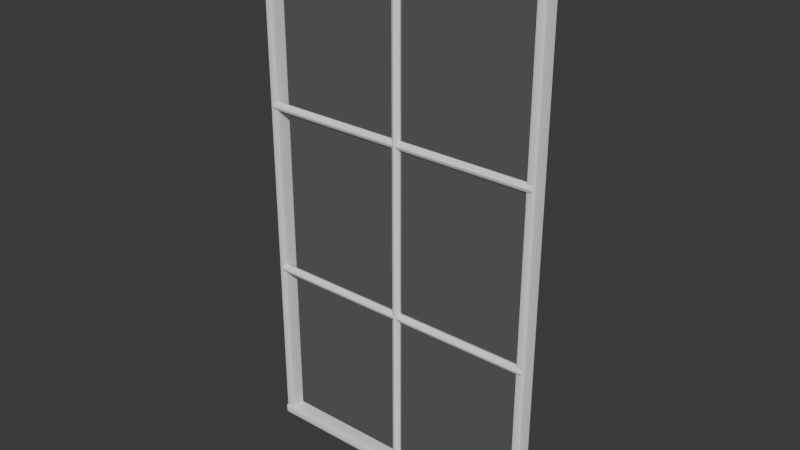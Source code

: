 # Source: 6_.blend  (saved by Blender 5.1.30; exported with 4.5.12 LTS)
import bpy
from mathutils import Matrix  # noqa: F401  (used for matrix-valued properties, if any)

bpy.ops.wm.read_factory_settings(use_empty=True)
scene = bpy.context.scene
scene.name = 'Scene'

# ---- collections
col_collection = bpy.data.collections.new('Collection'); scene.collection.children.link(col_collection)

# ---- materials (node trees are filled in below, after node groups)
mat_mat_windowframe_white = bpy.data.materials.new('Mat_WindowFrame_White')
mat_mat_window_glass_002 = bpy.data.materials.new('Mat_Window_Glass.002')
mat_mat_window_glass_002.surface_render_method = 'BLENDED'
mat_mat_window_glass_002.blend_method = 'BLEND'
mat_mat_windowframe_darkwood_001 = bpy.data.materials.new('Mat_WindowFrame_DarkWood.001')
mat_mat_windowframe_white_002 = bpy.data.materials.new('Mat_WindowFrame_White.002')
mat_mat_windowframe_white_005 = bpy.data.materials.new('Mat_WindowFrame_White.005')

# ---- material node trees
mat_mat_windowframe_white.use_nodes = True; mat_mat_windowframe_white.node_tree.nodes.clear()
_N = mat_mat_windowframe_white.node_tree.nodes; _L = mat_mat_windowframe_white.node_tree.links
n0 = _N.new('ShaderNodeBsdfPrincipled'); n0.name = 'Principled BSDF'; n0.location = (0, 0)
n0.inputs[0].default_value = (0.95, 0.95, 0.95, 1.0)
n0.inputs[2].default_value = 0.8
n1 = _N.new('ShaderNodeOutputMaterial'); n1.name = 'Material Output'; n1.location = (0, 0)
_L.new(n0.outputs[0], n1.inputs[0])
n1.is_active_output = True
mat_mat_window_glass_002.use_nodes = True; mat_mat_window_glass_002.node_tree.nodes.clear()
_N = mat_mat_window_glass_002.node_tree.nodes; _L = mat_mat_window_glass_002.node_tree.links
n0 = _N.new('ShaderNodeBsdfPrincipled'); n0.name = 'Principled BSDF'; n0.location = (0, 0)
n0.inputs[0].default_value = (0.8, 0.9, 1.0, 0.1)
n0.inputs[2].default_value = 0.05
n0.inputs[4].default_value = 0.05
n1 = _N.new('ShaderNodeOutputMaterial'); n1.name = 'Material Output'; n1.location = (0, 0)
_L.new(n0.outputs[0], n1.inputs[0])
n1.is_active_output = True
mat_mat_windowframe_darkwood_001.use_nodes = True; mat_mat_windowframe_darkwood_001.node_tree.nodes.clear()
_N = mat_mat_windowframe_darkwood_001.node_tree.nodes; _L = mat_mat_windowframe_darkwood_001.node_tree.links
n0 = _N.new('ShaderNodeBsdfPrincipled'); n0.name = 'Principled BSDF'; n0.location = (0, 0)
n0.inputs[0].default_value = (0.0999, 0.08022, 0.04971, 1.0)
n0.inputs[2].default_value = 0.8
n1 = _N.new('ShaderNodeOutputMaterial'); n1.name = 'Material Output'; n1.location = (0, 0)
_L.new(n0.outputs[0], n1.inputs[0])
n1.is_active_output = True
mat_mat_windowframe_white_002.use_nodes = True; mat_mat_windowframe_white_002.node_tree.nodes.clear()
_N = mat_mat_windowframe_white_002.node_tree.nodes; _L = mat_mat_windowframe_white_002.node_tree.links
n0 = _N.new('ShaderNodeBsdfPrincipled'); n0.name = 'Principled BSDF'; n0.location = (0, 0)
n0.inputs[0].default_value = (0.95, 0.95, 0.95, 1.0)
n0.inputs[2].default_value = 0.8
n1 = _N.new('ShaderNodeOutputMaterial'); n1.name = 'Material Output'; n1.location = (0, 0)
_L.new(n0.outputs[0], n1.inputs[0])
n1.is_active_output = True
mat_mat_windowframe_white_005.use_nodes = True; mat_mat_windowframe_white_005.node_tree.nodes.clear()
_N = mat_mat_windowframe_white_005.node_tree.nodes; _L = mat_mat_windowframe_white_005.node_tree.links
n0 = _N.new('ShaderNodeBsdfPrincipled'); n0.name = 'Principled BSDF'; n0.location = (0, 0)
n0.inputs[0].default_value = (0.95, 0.95, 0.95, 1.0)
n0.inputs[2].default_value = 0.8
n1 = _N.new('ShaderNodeOutputMaterial'); n1.name = 'Material Output'; n1.location = (0, 0)
_L.new(n0.outputs[0], n1.inputs[0])
n1.is_active_output = True

# ---- world
world_world = bpy.data.worlds.new('World'); scene.world = world_world
world_world.use_nodes = True; world_world.node_tree.nodes.clear()
_N = world_world.node_tree.nodes; _L = world_world.node_tree.links
n0 = _N.new('ShaderNodeOutputWorld'); n0.name = 'World Output'; n0.location = (200, 100)
n1 = _N.new('ShaderNodeBackground'); n1.name = 'Background'; n1.location = (-200, 100)
n1.inputs[0].default_value = (0.05088, 0.05088, 0.05088, 1.0)
_L.new(n1.outputs[0], n0.inputs[0])
n0.is_active_output = True
world_world.color = (0.05088, 0.05088, 0.05088)
world_world.sun_shadow_jitter_overblur = 0.0

# ---- meshes
me_cube_002 = bpy.data.meshes.new('Cube.002')
me_cube_002.from_pydata([(-0.5, -0.5, -0.5), (-0.5, -0.5, 0.5), (-0.5, 0.5, -0.5), (-0.5, 0.5, 0.5), (0.5, -0.5, -0.5), (0.5, -0.5, 0.5), (0.5, 0.5, -0.5), (0.5, 0.5, 0.5)], [], [(0, 1, 3, 2), (2, 3, 7, 6), (6, 7, 5, 4), (4, 5, 1, 0), (2, 6, 4, 0), (7, 3, 1, 5)])
me_cube_002.polygons.foreach_set('use_smooth', [True] * 6)
_uv = me_cube_002.uv_layers.new(name='UVMap')
_uv.uv.foreach_set('vector', [0.375, 0.0, 0.625, 0.0, 0.625, 0.25, 0.375, 0.25, 0.375, 0.25, 0.625, 0.25, 0.625, 0.5, 0.375, 0.5, 0.375, 0.5, 0.625, 0.5, 0.625, 0.75, 0.375, 0.75, 0.375, 0.75, 0.625, 0.75, 0.625, 1.0, 0.375, 1.0, 0.125, 0.5, 0.375, 0.5, 0.375, 0.75, 0.125, 0.75, 0.625, 0.5, 0.875, 0.5, 0.875, 0.75, 0.625, 0.75])
me_cube_002.materials.append(mat_mat_windowframe_white)
me_cube_002.update()
me_cube_003 = bpy.data.meshes.new('Cube.003')
me_cube_003.from_pydata([(-0.5, -0.5, -0.5), (-0.5, -0.5, 0.5), (-0.5, 0.5, -0.5), (-0.5, 0.5, 0.5), (0.5, -0.5, -0.5), (0.5, -0.5, 0.5), (0.5, 0.5, -0.5), (0.5, 0.5, 0.5)], [], [(0, 1, 3, 2), (2, 3, 7, 6), (6, 7, 5, 4), (4, 5, 1, 0), (2, 6, 4, 0), (7, 3, 1, 5)])
me_cube_003.polygons.foreach_set('use_smooth', [True] * 6)
_uv = me_cube_003.uv_layers.new(name='UVMap')
_uv.uv.foreach_set('vector', [0.375, 0.0, 0.625, 0.0, 0.625, 0.25, 0.375, 0.25, 0.375, 0.25, 0.625, 0.25, 0.625, 0.5, 0.375, 0.5, 0.375, 0.5, 0.625, 0.5, 0.625, 0.75, 0.375, 0.75, 0.375, 0.75, 0.625, 0.75, 0.625, 1.0, 0.375, 1.0, 0.125, 0.5, 0.375, 0.5, 0.375, 0.75, 0.125, 0.75, 0.625, 0.5, 0.875, 0.5, 0.875, 0.75, 0.625, 0.75])
me_cube_003.materials.append(mat_mat_windowframe_white)
me_cube_003.update()
me_cylinder_019 = bpy.data.meshes.new('Cylinder.019')
me_cylinder_019.from_pydata([(0.0, 1.0, -0.5), (0.0, 1.0, 0.5), (0.7071, 0.7071, -0.5), (0.7071, 0.7071, 0.5), (1.0, 0.0, -0.5), (1.0, 0.0, 0.5), (0.7071, -0.7071, -0.5), (0.7071, -0.7071, 0.5), (0.0, -1.0, -0.5), (0.0, -1.0, 0.5), (-0.7071, -0.7071, -0.5), (-0.7071, -0.7071, 0.5), (-1.0, 0.0, -0.5), (-1.0, 0.0, 0.5), (-0.7071, 0.7071, -0.5), (-0.7071, 0.7071, 0.5)], [], [(0, 1, 3, 2), (2, 3, 5, 4), (4, 5, 7, 6), (6, 7, 9, 8), (8, 9, 11, 10), (10, 11, 13, 12), (3, 1, 15, 13, 11, 9, 7, 5), (12, 13, 15, 14), (14, 15, 1, 0), (0, 2, 4, 6, 8, 10, 12, 14)])
me_cylinder_019.polygons.foreach_set('use_smooth', [True] * 10)
_uv = me_cylinder_019.uv_layers.new(name='UVMap')
_uv.uv.foreach_set('vector', [1.0, 0.5, 1.0, 1.0, 0.875, 1.0, 0.875, 0.5, 0.875, 0.5, 0.875, 1.0, 0.75, 1.0, 0.75, 0.5, 0.75, 0.5, 0.75, 1.0, 0.625, 1.0, 0.625, 0.5, 0.625, 0.5, 0.625, 1.0, 0.5, 1.0, 0.5, 0.5, 0.5, 0.5, 0.5, 1.0, 0.375, 1.0, 0.375, 0.5, 0.375, 0.5, 0.375, 1.0, 0.25, 1.0, 0.25, 0.5, 0.4197, 0.4197, 0.25, 0.49, 0.08029, 0.4197, 0.01, 0.25, 0.08029, 0.08029, 0.25, 0.01, 0.4197, 0.08029, 0.49, 0.25, 0.25, 0.5, 0.25, 1.0, 0.125, 1.0, 0.125, 0.5, 0.125, 0.5, 0.125, 1.0, 0.0, 1.0, 0.0, 0.5, 0.75, 0.49, 0.9197, 0.4197, 0.99, 0.25, 0.9197, 0.08029, 0.75, 0.01, 0.5803, 0.08029, 0.51, 0.25, 0.5803, 0.4197])
me_cylinder_019.materials.append(mat_mat_windowframe_white)
me_cylinder_019.update()
me_cylinder_020 = bpy.data.meshes.new('Cylinder.020')
me_cylinder_020.from_pydata([(0.0, 1.0, -0.5), (0.0, 1.0, 0.5), (0.7071, 0.7071, -0.5), (0.7071, 0.7071, 0.5), (1.0, 0.0, -0.5), (1.0, 0.0, 0.5), (0.7071, -0.7071, -0.5), (0.7071, -0.7071, 0.5), (0.0, -1.0, -0.5), (0.0, -1.0, 0.5), (-0.7071, -0.7071, -0.5), (-0.7071, -0.7071, 0.5), (-1.0, 0.0, -0.5), (-1.0, 0.0, 0.5), (-0.7071, 0.7071, -0.5), (-0.7071, 0.7071, 0.5)], [], [(0, 1, 3, 2), (2, 3, 5, 4), (4, 5, 7, 6), (6, 7, 9, 8), (8, 9, 11, 10), (10, 11, 13, 12), (3, 1, 15, 13, 11, 9, 7, 5), (12, 13, 15, 14), (14, 15, 1, 0), (0, 2, 4, 6, 8, 10, 12, 14)])
me_cylinder_020.polygons.foreach_set('use_smooth', [True] * 10)
_uv = me_cylinder_020.uv_layers.new(name='UVMap')
_uv.uv.foreach_set('vector', [1.0, 0.5, 1.0, 1.0, 0.875, 1.0, 0.875, 0.5, 0.875, 0.5, 0.875, 1.0, 0.75, 1.0, 0.75, 0.5, 0.75, 0.5, 0.75, 1.0, 0.625, 1.0, 0.625, 0.5, 0.625, 0.5, 0.625, 1.0, 0.5, 1.0, 0.5, 0.5, 0.5, 0.5, 0.5, 1.0, 0.375, 1.0, 0.375, 0.5, 0.375, 0.5, 0.375, 1.0, 0.25, 1.0, 0.25, 0.5, 0.4197, 0.4197, 0.25, 0.49, 0.08029, 0.4197, 0.01, 0.25, 0.08029, 0.08029, 0.25, 0.01, 0.4197, 0.08029, 0.49, 0.25, 0.25, 0.5, 0.25, 1.0, 0.125, 1.0, 0.125, 0.5, 0.125, 0.5, 0.125, 1.0, 0.0, 1.0, 0.0, 0.5, 0.75, 0.49, 0.9197, 0.4197, 0.99, 0.25, 0.9197, 0.08029, 0.75, 0.01, 0.5803, 0.08029, 0.51, 0.25, 0.5803, 0.4197])
me_cylinder_020.materials.append(mat_mat_windowframe_white)
me_cylinder_020.update()
me_plane_004 = bpy.data.meshes.new('Plane.004')
me_plane_004.from_pydata([(-0.5, -0.5, 0.0), (0.5, -0.5, 0.0), (-0.5, 0.5, 0.0), (0.5, 0.5, 0.0)], [], [(0, 1, 3, 2)])
_uv = me_plane_004.uv_layers.new(name='UVMap')
_uv.uv.foreach_set('vector', [0.0, 0.0, 1.0, 0.0, 1.0, 1.0, 0.0, 1.0])
me_plane_004.materials.append(mat_mat_window_glass_002)
me_plane_004.update()
me_cube_005 = bpy.data.meshes.new('Cube.005')
me_cube_005.from_pydata([(-0.5, -0.5, -0.5), (-0.5, -0.5, 0.5), (-0.5, 0.5, -0.5), (-0.5, 0.5, 0.5), (0.5, -0.5, -0.5), (0.5, -0.5, 0.5), (0.5, 0.5, -0.5), (0.5, 0.5, 0.5)], [], [(0, 1, 3, 2), (2, 3, 7, 6), (6, 7, 5, 4), (4, 5, 1, 0), (2, 6, 4, 0), (7, 3, 1, 5)])
me_cube_005.polygons.foreach_set('use_smooth', [True] * 6)
_uv = me_cube_005.uv_layers.new(name='UVMap')
_uv.uv.foreach_set('vector', [0.375, 0.0, 0.625, 0.0, 0.625, 0.25, 0.375, 0.25, 0.375, 0.25, 0.625, 0.25, 0.625, 0.5, 0.375, 0.5, 0.375, 0.5, 0.625, 0.5, 0.625, 0.75, 0.375, 0.75, 0.375, 0.75, 0.625, 0.75, 0.625, 1.0, 0.375, 1.0, 0.125, 0.5, 0.375, 0.5, 0.375, 0.75, 0.125, 0.75, 0.625, 0.5, 0.875, 0.5, 0.875, 0.75, 0.625, 0.75])
me_cube_005.materials.append(mat_mat_windowframe_darkwood_001)
me_cube_005.update()
me_cube_006 = bpy.data.meshes.new('Cube.006')
me_cube_006.from_pydata([(-0.5, -0.5, -0.5), (-0.5, -0.5, 0.5), (-0.5, 0.5, -0.5), (-0.5, 0.5, 0.5), (0.5, -0.5, -0.5), (0.5, -0.5, 0.5), (0.5, 0.5, -0.5), (0.5, 0.5, 0.5)], [], [(0, 1, 3, 2), (2, 3, 7, 6), (6, 7, 5, 4), (4, 5, 1, 0), (2, 6, 4, 0), (7, 3, 1, 5)])
me_cube_006.polygons.foreach_set('use_smooth', [True] * 6)
_uv = me_cube_006.uv_layers.new(name='UVMap')
_uv.uv.foreach_set('vector', [0.375, 0.0, 0.625, 0.0, 0.625, 0.25, 0.375, 0.25, 0.375, 0.25, 0.625, 0.25, 0.625, 0.5, 0.375, 0.5, 0.375, 0.5, 0.625, 0.5, 0.625, 0.75, 0.375, 0.75, 0.375, 0.75, 0.625, 0.75, 0.625, 1.0, 0.375, 1.0, 0.125, 0.5, 0.375, 0.5, 0.375, 0.75, 0.125, 0.75, 0.625, 0.5, 0.875, 0.5, 0.875, 0.75, 0.625, 0.75])
me_cube_006.materials.append(mat_mat_windowframe_white_002)
me_cube_006.update()
me_cylinder_025 = bpy.data.meshes.new('Cylinder.025')
me_cylinder_025.from_pydata([(0.0, 1.0, -0.5), (0.0, 1.0, 0.5), (0.7071, 0.7071, -0.5), (0.7071, 0.7071, 0.5), (1.0, 0.0, -0.5), (1.0, 0.0, 0.5), (0.7071, -0.7071, -0.5), (0.7071, -0.7071, 0.5), (0.0, -1.0, -0.5), (0.0, -1.0, 0.5), (-0.7071, -0.7071, -0.5), (-0.7071, -0.7071, 0.5), (-1.0, 0.0, -0.5), (-1.0, 0.0, 0.5), (-0.7071, 0.7071, -0.5), (-0.7071, 0.7071, 0.5)], [], [(0, 1, 3, 2), (2, 3, 5, 4), (4, 5, 7, 6), (6, 7, 9, 8), (8, 9, 11, 10), (10, 11, 13, 12), (3, 1, 15, 13, 11, 9, 7, 5), (12, 13, 15, 14), (14, 15, 1, 0), (0, 2, 4, 6, 8, 10, 12, 14)])
me_cylinder_025.polygons.foreach_set('use_smooth', [True] * 10)
_uv = me_cylinder_025.uv_layers.new(name='UVMap')
_uv.uv.foreach_set('vector', [1.0, 0.5, 1.0, 1.0, 0.875, 1.0, 0.875, 0.5, 0.875, 0.5, 0.875, 1.0, 0.75, 1.0, 0.75, 0.5, 0.75, 0.5, 0.75, 1.0, 0.625, 1.0, 0.625, 0.5, 0.625, 0.5, 0.625, 1.0, 0.5, 1.0, 0.5, 0.5, 0.5, 0.5, 0.5, 1.0, 0.375, 1.0, 0.375, 0.5, 0.375, 0.5, 0.375, 1.0, 0.25, 1.0, 0.25, 0.5, 0.4197, 0.4197, 0.25, 0.49, 0.08029, 0.4197, 0.01, 0.25, 0.08029, 0.08029, 0.25, 0.01, 0.4197, 0.08029, 0.49, 0.25, 0.25, 0.5, 0.25, 1.0, 0.125, 1.0, 0.125, 0.5, 0.125, 0.5, 0.125, 1.0, 0.0, 1.0, 0.0, 0.5, 0.75, 0.49, 0.9197, 0.4197, 0.99, 0.25, 0.9197, 0.08029, 0.75, 0.01, 0.5803, 0.08029, 0.51, 0.25, 0.5803, 0.4197])
me_cylinder_025.materials.append(mat_mat_windowframe_white_005)
me_cylinder_025.update()

# ---- objects
ob_cross_frame_v = bpy.data.objects.new('Cross_Frame_V', me_cube_002)
ob_cross_frame_h = bpy.data.objects.new('Cross_Frame_H', me_cube_003)
ob_grid_v_br = bpy.data.objects.new('Grid_V_BR', me_cylinder_019)
ob_grid_h_tl = bpy.data.objects.new('Grid_H_TL', me_cylinder_020)
ob_glass_panel = bpy.data.objects.new('Glass_Panel', me_plane_004)
ob_dark_wood_bottom_frame_001 = bpy.data.objects.new('Dark_Wood_Bottom_Frame.001', me_cube_005)
ob_cross_frame_v_001 = bpy.data.objects.new('Cross_Frame_V.001', me_cube_006)
ob_grid_h_tl_003 = bpy.data.objects.new('Grid_H_TL.003', me_cylinder_025)
ob_6 = bpy.data.objects.new('6칸창문_중심점', None)

# ---- transforms, parenting, visibility, modifiers, constraints
ob_cross_frame_v.parent = ob_6
ob_cross_frame_v.location = (-0.4145, 0.01261, 0.7701)
ob_cross_frame_v.scale = (0.02323, 0.04066, 1.505)
_m = ob_cross_frame_v.modifiers.new('Bevel', 'BEVEL')
_m.width = 0.005
_m.width_pct = 0.005
_m.segments = 3
ob_cross_frame_h.parent = ob_6
ob_cross_frame_h.location = (-0.006875, 0.01191, 0.02209)
ob_cross_frame_h.scale = (0.8446, 0.04379, 0.02323)
_m = ob_cross_frame_h.modifiers.new('Bevel', 'BEVEL')
_m.width = 0.005
_m.width_pct = 0.005
_m.segments = 3
ob_grid_v_br.parent = ob_6
ob_grid_v_br.location = (0.002607, -0.0007938, 0.7753)
ob_grid_v_br.scale = (0.01162, 0.01162, 1.528)
_m = ob_grid_v_br.modifiers.new('Bevel', 'BEVEL')
_m.width = 0.005
_m.width_pct = 0.005
_m.segments = 3
ob_grid_h_tl.parent = ob_6
ob_grid_h_tl.location = (-0.005862, -0.0007938, 1.012)
ob_grid_h_tl.rotation_euler = (-0.0, 1.571, 0.0)
ob_grid_h_tl.scale = (0.01178, 0.01178, 0.8179)
_m = ob_grid_h_tl.modifiers.new('Bevel', 'BEVEL')
_m.width = 0.005
_m.width_pct = 0.005
_m.segments = 3
ob_glass_panel.parent = ob_6
ob_glass_panel.location = (0.0004714, -0.0007938, 0.7737)
ob_glass_panel.rotation_euler = (1.571, -0.0, 0.0)
ob_glass_panel.scale = (0.8132, 1.476, 1.162)
ob_dark_wood_bottom_frame_001.parent = ob_6
ob_dark_wood_bottom_frame_001.location = (-0.005406, 0.02244, 1.529)
ob_dark_wood_bottom_frame_001.scale = (0.8466, 0.0697, 0.03485)
_m = ob_dark_wood_bottom_frame_001.modifiers.new('Bevel', 'BEVEL')
_m.width = 0.005
_m.width_pct = 0.005
_m.segments = 3
ob_cross_frame_v_001.parent = ob_6
ob_cross_frame_v_001.location = (0.4019, 0.01261, 0.7701)
ob_cross_frame_v_001.scale = (0.02323, 0.04066, 1.505)
_m = ob_cross_frame_v_001.modifiers.new('Bevel', 'BEVEL')
_m.width = 0.005
_m.width_pct = 0.005
_m.segments = 3
ob_grid_h_tl_003.parent = ob_6
ob_grid_h_tl_003.location = (-0.005862, -0.0007938, 0.5184)
ob_grid_h_tl_003.rotation_euler = (-0.0, 1.571, 0.0)
ob_grid_h_tl_003.scale = (0.01178, 0.01178, 0.8179)
_m = ob_grid_h_tl_003.modifiers.new('Bevel', 'BEVEL')
_m.width = 0.005
_m.width_pct = 0.005
_m.segments = 3
ob_6.location = (0.0, 0.0, 0.0)

# ---- collection membership
col_collection.objects.link(ob_cross_frame_v)
col_collection.objects.link(ob_cross_frame_h)
col_collection.objects.link(ob_grid_v_br)
col_collection.objects.link(ob_grid_h_tl)
col_collection.objects.link(ob_glass_panel)
col_collection.objects.link(ob_dark_wood_bottom_frame_001)
col_collection.objects.link(ob_cross_frame_v_001)
col_collection.objects.link(ob_grid_h_tl_003)
col_collection.objects.link(ob_6)

# ---- scene / render settings (as saved in the file)
scene.frame_start = 1; scene.frame_end = 250; scene.frame_set(1)
scene.render.engine = 'BLENDER_EEVEE_NEXT'
scene.render.bake_bias = 0.0
scene.render.bake_samples = 0
scene.cycles.sampling_pattern = 'TABULATED_SOBOL'
scene.eevee.use_volume_custom_range = False
bpy.context.view_layer.update()

# ---- added for rendering (the .blend has no active camera and no usable light): camera, sun
cam_auto = bpy.data.cameras.new('AutoCamera')
cam_auto.lens = 50.0
cam_auto.sensor_width = 36.0
cam_auto.clip_end = 1000.0
ob_auto_camera = bpy.data.objects.new('AutoCamera', cam_auto)
scene.collection.objects.link(ob_auto_camera)
ob_auto_camera.location = (1.6185, -1.92662, 2.07776)
ob_auto_camera.rotation_euler = (1.09748, -7.21219e-08, 0.694738)
scene.camera = ob_auto_camera
light_auto_sun = bpy.data.lights.new('AutoSun', 'SUN')
light_auto_sun.energy = 3.0
light_auto_sun.angle = 0.0523599
ob_auto_sun = bpy.data.objects.new('AutoSun', light_auto_sun)
scene.collection.objects.link(ob_auto_sun)
ob_auto_sun.rotation_euler = (0.872665, 0.174533, 0.523599)
bpy.context.view_layer.update()
